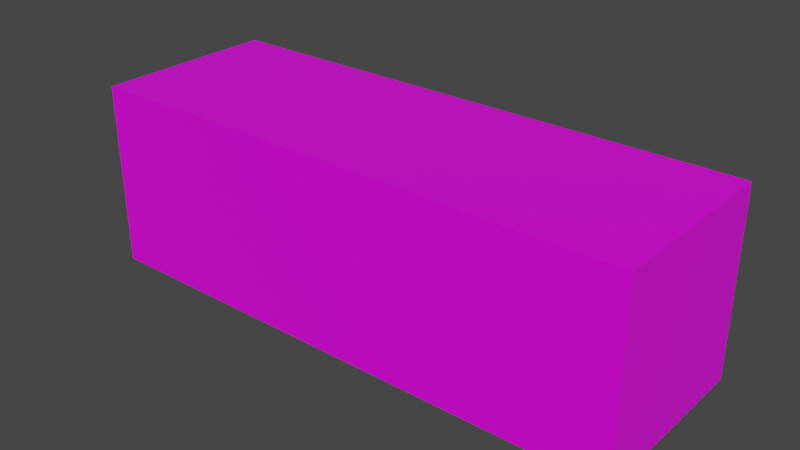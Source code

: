 # Source: Shipping_Container.blend  (saved by Blender 3.0.42; exported with 4.5.12 LTS)
import bpy
from mathutils import Matrix  # noqa: F401  (used for matrix-valued properties, if any)

bpy.ops.wm.read_factory_settings(use_empty=True)
scene = bpy.context.scene
scene.name = 'Scene'

# ---- collections
col_collection = bpy.data.collections.new('Collection'); scene.collection.children.link(col_collection)

# ---- images (referenced by path relative to the original .blend; pixels are not part of the script)
import os
ASSET_DIR = os.environ.get("B2B_ASSET_DIR", "")  # directory of the original .blend (textures are referenced by path, not embedded)
HERE = os.path.dirname(os.path.abspath(__file__))  # packed textures are extracted next to this script under _unpacked/

def load_image(name, relpath, width, height, colorspace="sRGB"):
    """Load a texture the original file referenced (path relative to the .blend, or extracted next to this script)."""
    p = next((c for c in (os.path.join(HERE, relpath), os.path.join(ASSET_DIR, relpath)) if relpath and os.path.exists(c)), "")
    if p:
        img = bpy.data.images.load(p, check_existing=True)
        img.name = name
    else:  # same state as the original file: an image datablock whose file is absent (Cycles renders it pink)
        img = bpy.data.images.new(name, width, height)
        img.source = "FILE"
        img.filepath = "//" + (relpath or name)
    img.colorspace_settings.name = colorspace
    return img
img_shipping_container_red_png_001 = load_image('Shipping_Container_Red.png.001', 'Shipping_Container_Red.png', 1024, 1024, 'sRGB')

# ---- materials (node trees are filled in below, after node groups)
mat_shipping_container = bpy.data.materials.new('Shipping_Container')
mat_shipping_container.alpha_threshold = 0.0
mat_shipping_container.use_transparent_shadow = False
mat_shipping_container.line_color = (0.0, 0.0, 0.0, 1.0)

# ---- material node trees
mat_shipping_container.use_nodes = True; mat_shipping_container.node_tree.nodes.clear()
_N = mat_shipping_container.node_tree.nodes; _L = mat_shipping_container.node_tree.links
n0 = _N.new('ShaderNodeOutputMaterial'); n0.name = 'Material Output'; n0.location = (300, 300)
n1 = _N.new('ShaderNodeBsdfPrincipled'); n1.name = 'Principled BSDF'; n1.location = (10, 300)
n1.distribution = 'GGX'
n1.subsurface_method = 'BURLEY'
n1.inputs[2].default_value = 0.4
n1.inputs[3].default_value = 1.45
n1.inputs[27].default_value = (0.0, 0.0, 0.0, 1.0)
n1.inputs[28].default_value = 1.0
n2 = _N.new('ShaderNodeTexImage'); n2.name = 'Image Texture'; n2.location = (-280, 274)
n2.image = img_shipping_container_red_png_001
n2.interpolation = 'Closest'
_L.new(n1.outputs[0], n0.inputs[0])
_L.new(n2.outputs[0], n1.inputs[0])
n0.is_active_output = True

# ---- world
world_world = bpy.data.worlds.new('World'); scene.world = world_world
world_world.use_nodes = True; world_world.node_tree.nodes.clear()
_N = world_world.node_tree.nodes; _L = world_world.node_tree.links
n0 = _N.new('ShaderNodeOutputWorld'); n0.name = 'World Output'; n0.location = (300, 300)
n1 = _N.new('ShaderNodeBackground'); n1.name = 'Background'; n1.location = (10, 300)
n1.inputs[0].default_value = (0.05088, 0.05088, 0.05088, 1.0)
_L.new(n1.outputs[0], n0.inputs[0])
n0.is_active_output = True
world_world.color = (0.05088, 0.05088, 0.05088)
world_world.use_sun_shadow = False
world_world.sun_shadow_jitter_overblur = 0.0

# ---- meshes
me_cube_001 = bpy.data.meshes.new('Cube.001')
me_cube_001.from_pydata([(-3.0, -1.0, 0.0), (-3.0, -1.0, 2.0), (3.0, -1.0, 0.0), (3.0, -1.0, 2.0), (-1.0, -1.0, 0.0), (1.0, -1.0, 2.0), (-1.0, -1.0, 2.0), (1.0, -1.0, 0.0), (-2.008, -1.0, 2.0), (-2.008, -1.0, 0.0), (2.0, -1.0, 2.0), (2.0, -1.0, 0.0), (3.0, 1.0, 0.0), (1.0, 1.0, 2.0), (1.0, 1.0, 0.0), (-3.0, 0.0, 0.0), (-3.0, 0.0, 2.0), (3.0, 0.0, 0.0), (3.0, 0.0, 2.0), (1.0, 0.0, 2.0), (-1.0, 0.0, 2.0), (0.0, 0.0, 0.0), (-2.008, 1.0, 2.0), (-2.008, 1.0, 0.0), (-2.008, 0.0, 2.0), (2.0, 0.0, 2.0), (2.0, 1.0, 0.0), (2.997, 1.0, 2.0), (-3.003, 1.0, 0.0), (-3.003, 1.0, 2.0), (-1.003, 1.0, 2.0), (-1.003, 1.0, 0.0), (2.005, 1.0, 2.0)], [], [(17, 18, 3, 2), (9, 8, 1, 0), (21, 17, 2, 11), (24, 16, 1, 8), (25, 19, 5, 10), (19, 20, 6, 5), (21, 4, 9), (21, 7, 4), (11, 10, 5, 7), (7, 5, 6, 4), (0, 1, 16, 15), (15, 21, 9, 0), (20, 24, 8, 6), (4, 6, 8, 9), (2, 3, 10, 11), (18, 25, 10, 3), (21, 11, 7), (17, 12, 27, 18), (21, 26, 12, 17), (24, 22, 29, 16), (25, 32, 13, 19), (19, 13, 30, 20), (21, 23, 31), (21, 31, 14), (28, 15, 16, 29), (15, 28, 23, 21), (20, 30, 22, 24), (18, 27, 32, 25), (21, 14, 26), (26, 32, 27, 12), (23, 22, 30, 31), (31, 30, 13, 14), (14, 13, 32, 26), (28, 29, 22, 23)])
_uv = me_cube_001.uv_layers.new(name='UVMap')
_uv.uv.foreach_set('vector', [0.25, 3.535e-05, 0.25, 0.5, 5.305e-05, 0.5, 5.305e-05, 3.541e-05, 0.2481, 5.001e-05, 0.2481, 0.5, 5.001e-05, 0.5, 5.007e-05, 4.995e-05, 0.7502, 0.02615, 1.0, 0.02615, 1.0, 0.02915, 0.7502, 0.02915, 0.2481, 0.7501, 3.535e-05, 0.7501, 3.535e-05, 1.0, 0.2481, 1.0, 0.5, 0.7501, 0.25, 0.7501, 0.25, 1.0, 0.5, 1.0, 0.5, 0.5001, 3.535e-05, 0.5001, 3.535e-05, 0.75, 0.5, 0.75, 1.0, 0.02615, 1.0, 0.02915, 0.7483, 0.02915, 0.5926, 0.02874, 0.7758, 0.0264, 0.4094, 0.0264, 0.4999, 5.001e-05, 0.5, 0.5, 0.25, 0.5, 0.25, 5.007e-05, 1.0, 5.013e-05, 0.9999, 0.5, 0.5, 0.4999, 0.5001, 4.996e-05, 0.5001, 0.5, 0.5001, 1.0, 0.75, 1.0, 0.75, 0.5, 0.5003, 0.02615, 0.7483, 0.02615, 0.7483, 0.02915, 0.5003, 0.02915, 0.5, 0.7501, 0.2481, 0.7501, 0.2481, 1.0, 0.5, 1.0, 0.5, 5.007e-05, 0.5, 0.5, 0.2481, 0.5, 0.2481, 5.001e-05, 1.0, 0.5, 1.0, 0.9999, 0.7501, 1.0, 0.75, 0.5001, 3.535e-05, 0.7501, 0.25, 0.7501, 0.25, 1.0, 3.535e-05, 1.0, 0.7502, 0.02615, 0.7502, 0.02915, 0.5003, 0.02915, 0.7501, 0.5, 1.0, 0.5, 1.0, 1.0, 0.7501, 1.0, 0.7502, 0.02615, 0.7502, 0.02915, 1.0, 0.02915, 1.0, 0.02615, 0.2481, 0.7501, 0.2481, 1.0, 3.535e-05, 1.0, 3.535e-05, 0.7501, 0.5, 0.7501, 0.5, 1.0, 0.25, 1.0, 0.25, 0.7501, 0.5, 0.5001, 0.5, 0.75, 3.535e-05, 0.75, 3.535e-05, 0.5001, 0.7483, 0.02615, 0.7483, 0.02915, 1.0, 0.02915, 0.5926, 0.02874, 0.4094, 0.0264, 0.7758, 0.0264, 0.5001, 0.5, 0.75, 0.5, 0.75, 1.0, 0.5001, 1.0, 0.5003, 0.02615, 0.5003, 0.02915, 0.7483, 0.02915, 0.7483, 0.02615, 0.5, 0.7501, 0.5, 1.0, 0.2481, 1.0, 0.2481, 0.7501, 3.535e-05, 0.7501, 3.535e-05, 1.0, 0.25, 1.0, 0.25, 0.7501, 0.5003, 0.02615, 0.5003, 0.02915, 0.7502, 0.02915, 0.2481, 5.001e-05, 0.2481, 0.5, 5.001e-05, 0.5, 5.007e-05, 4.995e-05, 0.4999, 5.001e-05, 0.5, 0.5, 0.25, 0.5, 0.25, 5.007e-05, 1.0, 5.013e-05, 0.9999, 0.5, 0.5, 0.4999, 0.5001, 4.996e-05, 0.5, 5.007e-05, 0.5, 0.5, 0.2481, 0.5, 0.2481, 5.001e-05, 1.0, 0.5, 1.0, 0.9999, 0.7501, 1.0, 0.75, 0.5001])
me_cube_001.materials.append(mat_shipping_container)
me_cube_001.use_remesh_fix_poles = True
me_cube_001.use_remesh_preserve_attributes = False
me_cube_001.use_mirror_vertex_groups = False
me_cube_001.update()

# ---- objects
ob_shippingcontainer = bpy.data.objects.new('ShippingContainer', me_cube_001)

# ---- transforms, parenting, visibility, modifiers, constraints
ob_shippingcontainer.location = (0.0, 0.0, 0.0)
ob_shippingcontainer.lineart.crease_threshold = 0.0

# ---- collection membership
col_collection.objects.link(ob_shippingcontainer)

# ---- scene / render settings (as saved in the file)
scene.frame_start = 1; scene.frame_end = 250; scene.frame_set(1)
scene.render.engine = 'BLENDER_EEVEE_NEXT'
scene.cycles.use_denoising = False
scene.cycles.samples = 128
scene.cycles.sampling_pattern = 'TABULATED_SOBOL'
scene.cycles.use_adaptive_sampling = False
scene.cycles.use_light_tree = False
scene.view_settings.view_transform = 'Filmic'
bpy.context.view_layer.update()

# ---- added for rendering (the .blend has no active camera and no usable light): camera, sun
cam_auto = bpy.data.cameras.new('AutoCamera')
cam_auto.lens = 50.0
cam_auto.sensor_width = 36.0
cam_auto.clip_end = 1000.0
ob_auto_camera = bpy.data.objects.new('AutoCamera', cam_auto)
scene.collection.objects.link(ob_auto_camera)
ob_auto_camera.location = (6.13811, -7.36727, 5.91151)
ob_auto_camera.rotation_euler = (1.09748, -7.21219e-08, 0.694738)
scene.camera = ob_auto_camera
light_auto_sun = bpy.data.lights.new('AutoSun', 'SUN')
light_auto_sun.energy = 3.0
light_auto_sun.angle = 0.0523599
ob_auto_sun = bpy.data.objects.new('AutoSun', light_auto_sun)
scene.collection.objects.link(ob_auto_sun)
ob_auto_sun.rotation_euler = (0.872665, 0.174533, 0.523599)
bpy.context.view_layer.update()
